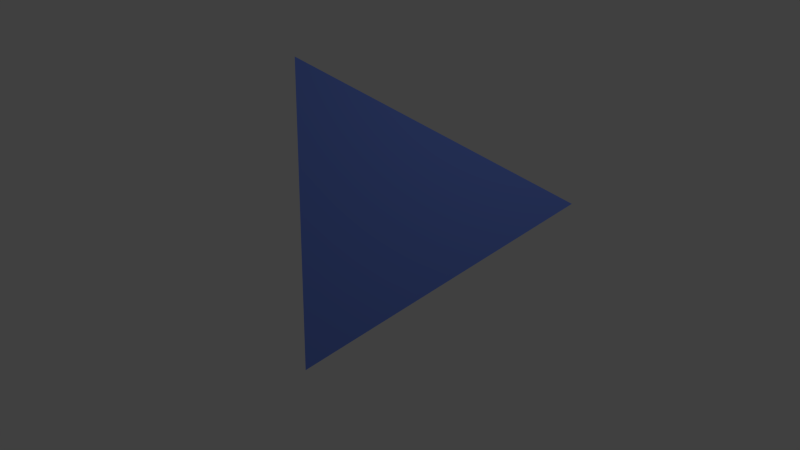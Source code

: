 # Source: triangle01.blend  (saved by Blender 2.71.0; exported with 4.5.12 LTS)
import bpy
from mathutils import Matrix  # noqa: F401  (used for matrix-valued properties, if any)

bpy.ops.wm.read_factory_settings(use_empty=True)
scene = bpy.context.scene
scene.name = 'Scene'

# ---- collections
col_collection_1 = bpy.data.collections.new('Collection 1'); scene.collection.children.link(col_collection_1)

# ---- materials (node trees are filled in below, after node groups)
mat_material_001 = bpy.data.materials.new('Material.001')
mat_material_001.alpha_threshold = 0.0
mat_material_001.use_transparent_shadow = False
mat_material_001.diffuse_color = (0.1597, 0.2587, 0.8, 1.0)
mat_material_001.roughness = 0.5
mat_material_001.line_color = (0.0, 0.0, 0.0, 1.0)

# ---- material node trees

# ---- world
world_world = bpy.data.worlds.new('World'); scene.world = world_world
world_world.color = (0.05088, 0.05088, 0.05088)
world_world.use_sun_shadow = False
world_world.sun_shadow_jitter_overblur = 0.0
world_world.cycles.sampling_method = 'MANUAL'
world_world.cycles.sample_map_resolution = 256

# ---- cameras
cam_camera = bpy.data.cameras.new('Camera')
cam_camera.clip_end = 100.0
cam_camera.lens = 25.11
cam_camera.sensor_width = 32.0
cam_camera.sensor_height = 18.0
cam_camera.ortho_scale = 7.314
cam_camera.lens_unit = 'FOV'
cam_camera.dof.focus_distance = 0.0
cam_camera.dof.aperture_fstop = 128.0

# ---- lights
light_lamp = bpy.data.lights.new('Lamp', 'POINT')
light_lamp.transmission_factor = 0.0
light_lamp.cutoff_distance = 30.0
light_lamp.energy = 100.0
light_lamp.shadow_buffer_clip_start = 1.001
light_lamp.shadow_soft_size = 0.1
light_lamp.shadow_maximum_resolution = 0.006
light_lamp.use_absolute_resolution = True
light_lamp.cycles.use_multiple_importance_sampling = False

# ---- meshes
me_plane_001 = bpy.data.meshes.new('Plane.001')
me_plane_001.from_pydata([(2.5, -2.165, 0.0), (-2.5, -2.165, 0.0), (0.0, 2.165, 0.0)], [], [(1, 2, 0)])
me_plane_001.materials.append(mat_material_001)
me_plane_001.use_remesh_preserve_volume = False
me_plane_001.use_remesh_preserve_attributes = False
me_plane_001.use_mirror_vertex_groups = False
me_plane_001.update()

# ---- objects
ob_plane = bpy.data.objects.new('Plane', me_plane_001)
ob_empty = bpy.data.objects.new('Empty', None)
ob_camera = bpy.data.objects.new('Camera', cam_camera)
ob_lamp = bpy.data.objects.new('Lamp', light_lamp)

# ---- transforms, parenting, visibility, modifiers, constraints
ob_plane.location = (0.0, 0.0, 0.0)
ob_plane.lineart.crease_threshold = 0.0
ob_empty.location = (0.0, 0.0, 0.0)
ob_empty.empty_image_offset = (0.0, 0.0)
ob_empty.lineart.crease_threshold = 0.0
ob_camera.location = (0.0, -1.0, 10.0)
ob_camera.rotation_euler = (0.0, -0.0, -0.5585)
ob_camera.scale = (1.0, 1.0, 1.0)
ob_camera.lock_rotations_4d = False
ob_camera.empty_display_type = 'ARROWS'
ob_camera.color = (0.0, 0.0, 0.0, 0.0)
ob_camera.display_type = 'WIRE'
ob_camera.lineart.crease_threshold = 0.0
ob_lamp.location = (4.076, 1.005, 5.904)
ob_lamp.rotation_euler = (0.6503, 0.05522, 1.866)
ob_lamp.lock_rotations_4d = False
ob_lamp.empty_display_type = 'ARROWS'
ob_lamp.color = (0.0, 0.0, 0.0, 0.0)
ob_lamp.lineart.crease_threshold = 0.0

# ---- collection membership
col_collection_1.objects.link(ob_plane)
col_collection_1.objects.link(ob_empty)
col_collection_1.objects.link(ob_camera)
col_collection_1.objects.link(ob_lamp)

# ---- scene / render settings (as saved in the file)
scene.camera = ob_camera
scene.frame_start = 1; scene.frame_end = 250; scene.frame_set(1)
scene.render.engine = 'BLENDER_EEVEE_NEXT'
scene.render.resolution_x = 1000
scene.render.resolution_y = 563
scene.render.dither_intensity = 0.0
scene.render.film_transparent = True
scene.cycles.use_denoising = False
scene.cycles.samples = 10
scene.cycles.sampling_pattern = 'TABULATED_SOBOL'
scene.cycles.light_sampling_threshold = 0.0
scene.cycles.use_adaptive_sampling = False
scene.cycles.use_light_tree = False
scene.cycles.blur_glossy = 0.0
scene.cycles.volume_bounces = 1
scene.cycles.pixel_filter_type = 'GAUSSIAN'
scene.cycles.sample_clamp_indirect = 0.0
scene.view_settings.view_transform = 'Standard'
bpy.context.view_layer.update()
